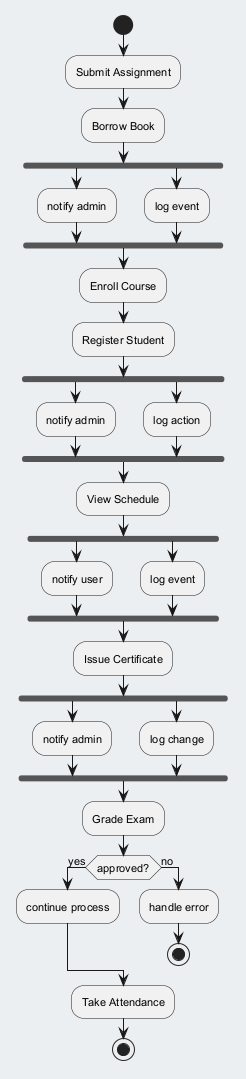

The diagram above was rendered by PlantUML. Its source (embedded in the PNG):
@startuml
skinparam backgroundColor #ECEFF1
skinparam classBackgroundColor #FFFFFF
skinparam classBorderColor #455A64
skinparam defaultFontSize 11
start
:Submit Assignment;
:Borrow Book;
fork
:notify admin;
fork again
:log event;
end fork
:Enroll Course;
:Register Student;
fork
:notify admin;
fork again
:log action;
end fork
:View Schedule;
fork
:notify user;
fork again
:log event;
end fork
:Issue Certificate;
fork
:notify admin;
fork again
:log change;
end fork
:Grade Exam;
if (approved?) then (yes)
:continue process;
else (no)
:handle error;
stop
endif
:Take Attendance;
stop
@enduml